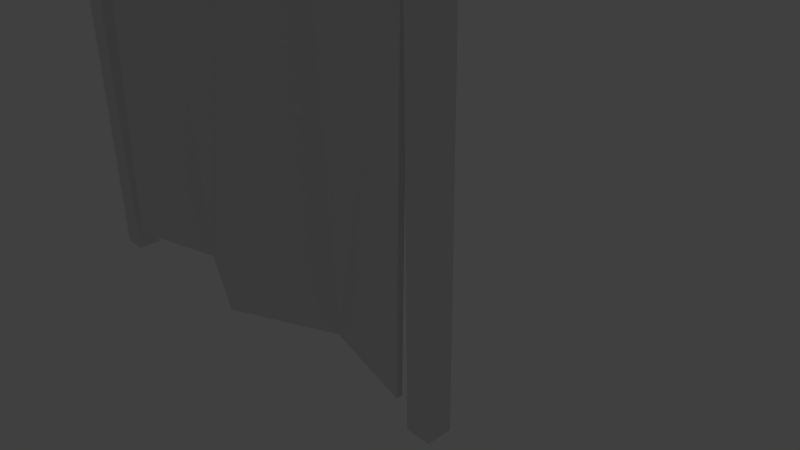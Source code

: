 # Source: curtain_white_2_1.blend  (saved by Blender 2.76.0; exported with 4.5.12 LTS)
import bpy
from mathutils import Matrix  # noqa: F401  (used for matrix-valued properties, if any)

bpy.ops.wm.read_factory_settings(use_empty=True)
scene = bpy.context.scene
scene.name = 'Scene'

# ---- collections
col_collection_1 = bpy.data.collections.new('Collection 1'); scene.collection.children.link(col_collection_1)
col_collection_10 = bpy.data.collections.new('Collection 10'); scene.collection.children.link(col_collection_10)
col_collection_10.hide_render = True
col_collection_10.hide_viewport = True

# ---- materials (node trees are filled in below, after node groups)
mat_tablewoodmat_001 = bpy.data.materials.new('TableWoodMat.001')
mat_tablewoodmat_001.alpha_threshold = 0.0
mat_tablewoodmat_001.use_transparent_shadow = False
mat_tablewoodmat_001.roughness = 0.5
mat_tablewoodmat_001.specular_intensity = 0.0

# ---- material node trees

# ---- world
world_world = bpy.data.worlds.new('World'); scene.world = world_world
world_world.color = (0.05088, 0.05088, 0.05088)
world_world.use_sun_shadow = False
world_world.sun_shadow_jitter_overblur = 0.0
world_world.cycles.sampling_method = 'MANUAL'
world_world.cycles.sample_map_resolution = 256

# ---- cameras
cam_camera = bpy.data.cameras.new('Camera')
cam_camera.clip_end = 100.0
cam_camera.lens = 35.0
cam_camera.sensor_width = 32.0
cam_camera.sensor_height = 18.0
cam_camera.ortho_scale = 7.314
cam_camera.dof.focus_distance = 0.0
cam_camera.dof.aperture_fstop = 128.0

# ---- lights
light_lamp = bpy.data.lights.new('Lamp', 'POINT')
light_lamp.transmission_factor = 0.0
light_lamp.cutoff_distance = 30.0
light_lamp.energy = 100.0
light_lamp.shadow_buffer_clip_start = 1.001
light_lamp.shadow_soft_size = 0.1
light_lamp.shadow_maximum_resolution = 0.006
light_lamp.use_absolute_resolution = True
light_lamp.cycles.use_multiple_importance_sampling = False

# ---- meshes
me_cube = bpy.data.meshes.new('Cube')
me_cube.from_pydata([(-4.0, 0.2, 8.0), (4.0, 0.2, 8.0), (-3.6, 0.2, 8.0), (3.6, 0.2, 8.0), (-4.0, -0.2, 8.0), (4.0, -0.2, 8.0), (-3.6, -0.2, 8.0), (3.6, -0.2, 8.0), (3.6, 0.2, 4.768e-07), (4.0, 0.2, 4.768e-07), (4.0, -0.2, 4.768e-07), (3.6, -0.2, 4.768e-07), (-4.0, 0.2, 4.768e-07), (-3.6, 0.2, 4.768e-07), (-3.6, -0.2, 4.768e-07), (-4.0, -0.2, 4.768e-07), (-3.4, -0.2045, 0.4), (-3.4, -0.009203, 7.4), (3.4, -0.2045, 0.4), (3.4, -0.009203, 7.4), (3.6, 0.2, 8.0), (-3.6, 0.2, 8.0), (3.6, -0.2, 8.0), (-3.6, -0.2, 8.0), (-3.6, 0.2, 7.6), (3.6, 0.2, 7.6), (3.6, -0.2, 7.6), (-3.6, -0.2, 7.6), (1.7, -0.009203, 7.4), (-1.192e-07, -0.009203, 7.4), (-1.7, -0.009203, 7.4), (-1.7, 0.2255, 0.4), (1.192e-07, -0.5232, 0.4), (1.7, 0.2255, 0.4), (-3.4, -0.09906, 0.4), (-3.4, 0.09622, 7.4), (3.4, 0.09622, 7.4), (3.4, -0.09906, 0.4), (-1.7, 0.09622, 7.4), (1.7, 0.331, 0.4), (1.7, 0.09622, 7.4), (-1.192e-07, 0.09622, 7.4), (-1.7, 0.331, 0.4), (1.192e-07, -0.4178, 0.4)], [], [(30, 17, 16, 31), (1, 9, 8, 3), (5, 10, 9, 1), (7, 11, 10, 5), (3, 8, 11, 7), (2, 13, 12, 0), (6, 14, 13, 2), (4, 15, 14, 6), (0, 12, 15, 4), (24, 25, 26, 27), (20, 25, 24, 21), (23, 27, 26, 22), (19, 28, 33, 18), (28, 29, 32, 33), (29, 30, 31, 32), (2, 0, 4, 6), (1, 3, 7, 5), (20, 21, 23, 22), (38, 42, 34, 35), (36, 37, 39, 40), (40, 39, 43, 41), (41, 43, 42, 38), (18, 37, 36, 19), (31, 42, 43, 32), (28, 40, 41, 29), (32, 43, 39, 33), (30, 38, 35, 17), (29, 41, 38, 30), (33, 39, 37, 18), (17, 35, 34, 16), (16, 34, 42, 31), (19, 36, 40, 28)])
_uv = me_cube.uv_layers.new(name='UVMap')
_uv.uv.foreach_set('vector', [0.1544, 0.6026, 0.006088, 0.6026, 0.006088, 0.0001381, 0.1544, 0.0001381, 0.8742, 0.7439, 0.8742, 0.008838, 0.9109, 0.008838, 0.9109, 0.7439, 0.8374, 0.7439, 0.8374, 0.008838, 0.8742, 0.008838, 0.8742, 0.7439, 0.8007, 0.7439, 0.8007, 0.008838, 0.8374, 0.008838, 0.8374, 0.7439, 0.9109, 0.7439, 0.9109, 0.008838, 0.9477, 0.008838, 0.9477, 0.7439, 0.6902, 0.7439, 0.6902, 0.008838, 0.7269, 0.008838, 0.7269, 0.7439, 0.6534, 0.7439, 0.6534, 0.008838, 0.6902, 0.008838, 0.6902, 0.7439, 0.7637, 0.7439, 0.7637, 0.008838, 0.8004, 0.008838, 0.8005, 0.7439, 0.7269, 0.7439, 0.7269, 0.008838, 0.7637, 0.008838, 0.7637, 0.7439, 0.2546, 0.8043, 0.9162, 0.8043, 0.9162, 0.8411, 0.2546, 0.8411, 0.9162, 0.7676, 0.9162, 0.8043, 0.2546, 0.8043, 0.2546, 0.7676, 0.2546, 0.8778, 0.2546, 0.8411, 0.9162, 0.8411, 0.9162, 0.8778, 0.6085, 0.6026, 0.4601, 0.6026, 0.4601, 0.0001381, 0.6085, 0.0001381, 0.4601, 0.6026, 0.3073, 0.6026, 0.3073, 0.0001381, 0.4601, 0.0001381, 0.3073, 0.6026, 0.1544, 0.6026, 0.1544, 0.0001381, 0.3073, 0.0001381, 0.9846, 0.04559, 0.9479, 0.04559, 0.9479, 0.008838, 0.9846, 0.008838, 0.9846, 0.0458, 0.9846, 0.08256, 0.9479, 0.08256, 0.9479, 0.0458, 0.9162, 0.9146, 0.2546, 0.9146, 0.2546, 0.8778, 0.9162, 0.8778, 0.1544, 0.6026, 0.1544, 0.0001381, 0.006088, 0.0001381, 0.006088, 0.6026, 0.6085, 0.6026, 0.6085, 0.0001381, 0.4601, 0.0001381, 0.4601, 0.6026, 0.4601, 0.6026, 0.4601, 0.0001381, 0.3073, 0.0001381, 0.3073, 0.6026, 0.3073, 0.6026, 0.3073, 0.0001381, 0.1544, 0.0001381, 0.1544, 0.6026, 0.6085, 0.0001381, 0.6085, 0.0001381, 0.6085, 0.6026, 0.6085, 0.6026, 0.1544, 0.0001381, 0.1544, 0.0001381, 0.3073, 0.0001381, 0.3073, 0.0001381, 0.4601, 0.6026, 0.4601, 0.6026, 0.3073, 0.6026, 0.3073, 0.6026, 0.3073, 0.0001381, 0.3073, 0.0001381, 0.4601, 0.0001381, 0.4601, 0.0001381, 0.1544, 0.6026, 0.1544, 0.6026, 0.006088, 0.6026, 0.006088, 0.6026, 0.3073, 0.6026, 0.3073, 0.6026, 0.1544, 0.6026, 0.1544, 0.6026, 0.4601, 0.0001381, 0.4601, 0.0001381, 0.6085, 0.0001381, 0.6085, 0.0001381, 0.006088, 0.6026, 0.006088, 0.6026, 0.006088, 0.0001381, 0.006088, 0.0001381, 0.006088, 0.0001381, 0.006088, 0.0001381, 0.1544, 0.0001381, 0.1544, 0.0001381, 0.6085, 0.6026, 0.6085, 0.6026, 0.4601, 0.6026, 0.4601, 0.6026])
me_cube.materials.append(mat_tablewoodmat_001)
me_cube.use_remesh_preserve_volume = False
me_cube.use_remesh_preserve_attributes = False
me_cube.use_mirror_vertex_groups = False
me_cube.update()

# ---- objects
ob_cube = bpy.data.objects.new('Cube', me_cube)
ob_lamp = bpy.data.objects.new('Lamp', light_lamp)
ob_camera = bpy.data.objects.new('Camera', cam_camera)

# ---- transforms, parenting, visibility, modifiers, constraints
ob_cube.location = (0.0, 0.0, 0.0)
ob_cube.scale = (1.0, 1.0, 1.0)
ob_cube.lock_rotations_4d = False
ob_cube.empty_display_type = 'ARROWS'
ob_cube.lineart.crease_threshold = 0.0
ob_lamp.location = (-6.029, 1.005, 5.022)
ob_lamp.rotation_euler = (0.6503, 0.05522, 1.866)
ob_lamp.lock_rotations_4d = False
ob_lamp.empty_display_type = 'ARROWS'
ob_lamp.color = (0.0, 0.0, 0.0, 0.0)
ob_lamp.lineart.crease_threshold = 0.0
ob_camera.location = (10.27, -6.508, 7.599)
ob_camera.rotation_euler = (1.109, 0.01082, 0.8149)
ob_camera.lock_rotations_4d = False
ob_camera.empty_display_type = 'ARROWS'
ob_camera.color = (0.0, 0.0, 0.0, 0.0)
ob_camera.display_type = 'WIRE'
ob_camera.lineart.crease_threshold = 0.0

# ---- collection membership
col_collection_1.objects.link(ob_cube)
col_collection_10.objects.link(ob_lamp)
col_collection_10.objects.link(ob_camera)

# ---- scene / render settings (as saved in the file)
scene.camera = ob_camera
scene.frame_start = 1; scene.frame_end = 250; scene.frame_set(30)
scene.render.engine = 'BLENDER_EEVEE_NEXT'
scene.render.resolution_percentage = 50
scene.render.dither_intensity = 0.0
scene.cycles.use_denoising = False
scene.cycles.samples = 10
scene.cycles.sampling_pattern = 'TABULATED_SOBOL'
scene.cycles.light_sampling_threshold = 0.0
scene.cycles.use_adaptive_sampling = False
scene.cycles.use_light_tree = False
scene.cycles.blur_glossy = 0.0
scene.cycles.pixel_filter_type = 'GAUSSIAN'
scene.cycles.sample_clamp_indirect = 0.0
scene.view_settings.view_transform = 'Standard'
bpy.context.view_layer.update()
